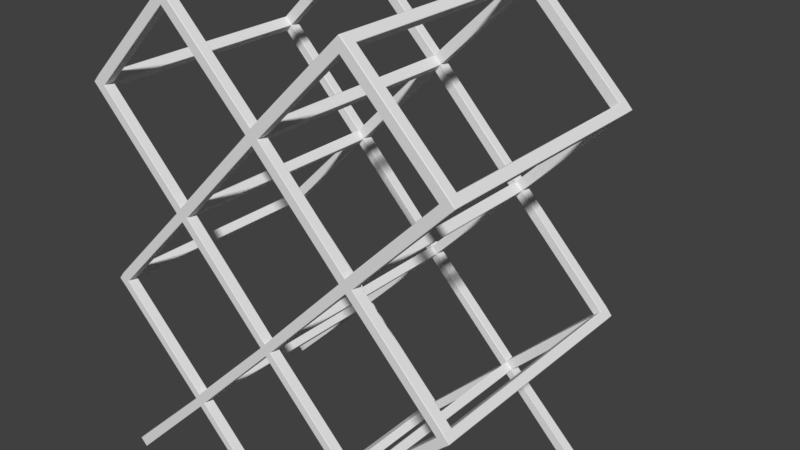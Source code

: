 # Source: BottleRack.blend  (saved by Blender 2.79.0; exported with 4.5.12 LTS)
import bpy
from mathutils import Matrix  # noqa: F401  (used for matrix-valued properties, if any)

bpy.ops.wm.read_factory_settings(use_empty=True)
scene = bpy.context.scene
scene.name = 'Scene'

# ---- collections
col_collection_1 = bpy.data.collections.new('Collection 1'); scene.collection.children.link(col_collection_1)

# ---- materials (node trees are filled in below, after node groups)
mat_material = bpy.data.materials.new('Material')
mat_material.alpha_threshold = 0.0
mat_material.use_transparent_shadow = False
mat_material.roughness = 0.5
mat_material.line_color = (0.0, 0.0, 0.0, 1.0)

# ---- material node trees

# ---- world
world_world = bpy.data.worlds.new('World'); scene.world = world_world
world_world.color = (0.05088, 0.05088, 0.05088)
world_world.use_sun_shadow = False
world_world.sun_shadow_jitter_overblur = 0.0
world_world.cycles.sampling_method = 'MANUAL'

# ---- meshes
me_cube = bpy.data.meshes.new('Cube')
me_cube.from_pydata([(1.411, 0.8872, 0.002979), (1.414, 0.8914, 0.00596), (1.417, 0.8872, 0.002978), (1.411, 0.8175, 0.002979), (1.417, 0.8175, 0.002979), (1.414, 0.8133, 0.005956), (1.467, 0.8914, 0.05918), (1.47, 0.8872, 0.06216), (1.47, 0.8872, 0.05624), (1.467, 0.8133, 0.05918), (1.47, 0.8175, 0.05624), (1.47, 0.8175, 0.06216), (0.7101, 0.8175, 0.7041), (0.7099, 0.8133, 0.7103), (0.7044, 0.8133, 0.7103), (0.7041, 0.8175, 0.7041), (0.7101, 0.8175, 0.8159), (0.7041, 0.8175, 0.8159), (0.7044, 0.8133, 0.8097), (0.7098, 0.8133, 0.8097), (1.37, 0.8133, 2.934), (1.37, 0.8133, 2.94), (1.364, 0.8175, 2.94), (1.364, 0.8175, 2.934), (1.421, 0.8175, 2.885), (1.415, 0.8133, 2.885), (0.7452, 0.8914, 0.7584), (0.7542, 0.8872, 0.7614), (0.7543, 0.8872, 0.7555), (0.7543, 0.8175, 0.7555), (0.7542, 0.8175, 0.7614), (0.7486, 0.8133, 0.7618), (0.7485, 0.8133, 0.7553), (1.468, 0.8914, 1.471), (1.471, 0.8872, 1.474), (1.47, 0.8872, 1.468), (1.426, 0.8914, 1.522), (1.429, 0.8872, 1.525), (1.471, 0.8133, 1.474), (1.47, 0.8133, 1.468), (1.426, 0.8133, 1.522), (1.432, 0.8175, 1.522), (1.374, 0.8175, 1.474), (1.379, 0.8133, 1.473), (1.38, 0.8133, 1.48), (1.374, 0.8175, 1.48), (1.374, 0.8872, 1.474), (1.374, 0.8872, 1.48), (1.383, 0.8914, 1.477), (1.418, 0.8914, 1.425), (1.421, 0.8872, 1.422), (1.424, 0.8175, 1.425), (1.418, 0.8133, 1.425), (0.7612, 0.8872, 2.21), (0.7612, 0.8872, 2.204), (0.7523, 0.8914, 2.207), (0.7612, 0.8175, 2.21), (0.7554, 0.8133, 2.21), (0.7552, 0.8133, 2.204), (0.7612, 0.8175, 2.204), (0.7042, 0.8175, 2.155), (0.7101, 0.8175, 2.155), (0.7102, 0.8133, 2.161), (0.704, 0.8133, 2.161), (0.7042, 0.8872, 2.155), (0.7071, 0.8914, 2.164), (0.7101, 0.8872, 2.155), (0.7042, 0.8872, 2.265), (0.7101, 0.8872, 2.265), (0.7071, 0.8914, 2.256), (0.7042, 0.8175, 2.265), (0.7042, 0.8133, 2.259), (0.71, 0.8133, 2.259), (0.7101, 0.8175, 2.265), (0.04706, 0.8872, 1.48), (0.0471, 0.8872, 1.474), (0.0382, 0.8914, 1.477), (0.0471, 0.8175, 1.474), (0.04706, 0.8175, 1.48), (0.04127, 0.8133, 1.48), (0.04122, 0.8133, 1.474), (1.468, 0.8914, 2.939), (1.471, 0.8872, 2.942), (1.47, 0.8872, 2.936), (1.471, 0.8133, 2.942), (1.47, 0.8133, 2.936), (1.419, 0.8914, 2.991), (1.422, 0.8872, 2.994), (1.419, 0.8133, 2.991), (1.425, 0.8175, 2.991), (1.364, 0.8872, 2.934), (1.364, 0.8872, 2.94), (1.373, 0.8914, 2.937), (1.418, 0.8872, 2.882), (1.415, 0.8914, 2.885), (0.7578, 0.8914, 3.638), (0.7607, 0.8872, 3.641), (0.7041, 0.8872, 3.581), (0.7071, 0.8914, 3.59), (0.7101, 0.8872, 3.581), (0.7577, 0.8176, 3.644), (0.7578, 0.8133, 3.638), (0.7041, 0.8175, 3.581), (0.7101, 0.8175, 3.581), (0.71, 0.8133, 3.587), (0.7042, 0.8133, 3.587), (0.7041, 0.8872, 3.689), (0.7101, 0.8872, 3.689), (0.7071, 0.8914, 3.686), (0.7041, 0.8133, 3.689), (0.7101, 0.8133, 3.689), (-0.05923, 0.8872, 0.05922), (-0.05538, 0.8914, 0.06134), (-0.05625, 0.8175, 0.05624), (-0.05546, 0.8133, 0.06129), (0.7041, 0.8872, 0.7041), (0.7071, 0.8914, 0.7131), (0.7101, 0.8872, 0.7041), (0.7041, 0.8872, 0.8159), (0.7101, 0.8872, 0.8159), (0.7071, 0.8914, 0.807), (0.66, 0.8872, 0.7555), (0.66, 0.8872, 0.7615), (0.6689, 0.8914, 0.7585), (0.66, 0.8175, 0.7555), (0.6657, 0.8133, 0.7553), (0.6656, 0.8133, 0.7618), (0.66, 0.8175, 0.7615), (0.653, 0.8872, 2.21), (0.6618, 0.8914, 2.207), (0.653, 0.8872, 2.204), (0.653, 0.8175, 2.21), (0.653, 0.8175, 2.204), (0.659, 0.8133, 2.204), (0.6588, 0.8133, 2.21), (0.6564, 0.8914, 3.638), (0.6535, 0.8872, 3.641), (0.6564, 0.8133, 3.638), (0.6565, 0.8175, 3.644), (-1.411, 0.8872, 0.002979), (-1.417, 0.8872, 0.002978), (-1.414, 0.8914, 0.00596), (-1.411, 0.8175, 0.002979), (-1.414, 0.8133, 0.005956), (-1.417, 0.8175, 0.002979), (-1.467, 0.8914, 0.05918), (-1.47, 0.8872, 0.05624), (-1.47, 0.8872, 0.06216), (-1.467, 0.8133, 0.05918), (-1.47, 0.8175, 0.06216), (-1.47, 0.8175, 0.05624), (-0.7041, 0.8872, 0.7041), (-0.7101, 0.8872, 0.7041), (-0.7071, 0.8914, 0.7131), (-0.7041, 0.8175, 0.7041), (-0.7044, 0.8133, 0.7102), (-0.7099, 0.8133, 0.7103), (-0.7101, 0.8175, 0.7041), (-0.7101, 0.8872, 0.8159), (-0.7041, 0.8872, 0.8159), (-0.7071, 0.8914, 0.807), (-1.364, 0.8175, 2.934), (-1.364, 0.8175, 2.94), (-1.37, 0.8133, 2.94), (-1.37, 0.8133, 2.934), (-1.415, 0.8133, 2.885), (-1.421, 0.8175, 2.885), (-0.7543, 0.8872, 0.7555), (-0.7542, 0.8872, 0.7614), (-0.7452, 0.8914, 0.7584), (-0.7543, 0.8175, 0.7555), (-0.7485, 0.8133, 0.7553), (-0.7486, 0.8133, 0.7618), (-0.7542, 0.8175, 0.7614), (-1.468, 0.8914, 1.471), (-1.47, 0.8872, 1.468), (-1.471, 0.8872, 1.474), (-1.429, 0.8872, 1.525), (-1.426, 0.8914, 1.522), (-1.47, 0.8133, 1.468), (-1.471, 0.8133, 1.474), (-1.432, 0.8175, 1.522), (-1.426, 0.8133, 1.522), (-1.374, 0.8175, 1.474), (-1.374, 0.8175, 1.48), (-1.38, 0.8133, 1.48), (-1.379, 0.8133, 1.473), (-1.374, 0.8872, 1.474), (-1.383, 0.8914, 1.477), (-1.374, 0.8872, 1.48), (-1.421, 0.8872, 1.422), (-1.418, 0.8914, 1.425), (-1.418, 0.8133, 1.425), (-1.424, 0.8175, 1.425), (-0.7612, 0.8872, 2.21), (-0.7524, 0.8914, 2.207), (-0.7612, 0.8872, 2.204), (-0.7612, 0.8175, 2.21), (-0.7612, 0.8175, 2.204), (-0.7042, 0.8175, 2.155), (-0.7101, 0.8175, 2.155), (-0.7042, 0.8872, 2.155), (-0.7101, 0.8872, 2.155), (-0.7071, 0.8914, 2.164), (-0.7071, 0.8914, 2.256), (-0.04706, 0.8175, 1.48), (-0.0471, 0.8175, 1.474), (-0.04123, 0.8133, 1.474), (-0.04128, 0.8133, 1.48), (-1.468, 0.8914, 2.939), (-1.47, 0.8872, 2.936), (-1.471, 0.8872, 2.942), (-1.47, 0.8133, 2.936), (-1.471, 0.8133, 2.942), (-1.422, 0.8872, 2.994), (-1.419, 0.8914, 2.991), (-1.425, 0.8175, 2.991), (-1.419, 0.8133, 2.991), (-1.364, 0.8872, 2.934), (-1.373, 0.8914, 2.937), (-1.364, 0.8872, 2.94), (-1.415, 0.8914, 2.885), (-1.418, 0.8872, 2.882), (-0.7607, 0.8872, 3.641), (-0.7578, 0.8914, 3.638), (-0.7041, 0.8872, 3.581), (-0.7101, 0.8872, 3.581), (-0.7071, 0.8914, 3.59), (-0.7578, 0.8133, 3.638), (-0.7577, 0.8176, 3.644), (-0.7041, 0.8175, 3.581), (-0.7042, 0.8133, 3.587), (-0.71, 0.8133, 3.587), (-0.7101, 0.8175, 3.581), (-0.7041, 0.8872, 3.689), (-0.7071, 0.8914, 3.686), (-0.7101, 0.8872, 3.689), (-0.0483, 0.8133, 2.934), (-0.04841, 0.8133, 2.94), (-0.05416, 0.8175, 2.94), (-0.0541, 0.8175, 2.934), (-0.7101, 0.8133, 3.689), (-0.7041, 0.8133, 3.689), (-0.04521, 0.8914, 2.937), (-0.0541, 0.8872, 2.934), (-0.05416, 0.8872, 2.94), (0.002981, 0.8872, 0.002978), (-0.002982, 0.8872, 0.002978), (-6.066e-07, 0.8914, 0.00596), (0.002981, 0.8133, 0.002979), (-0.002982, 0.8133, 0.002979), (0.05538, 0.8914, 0.06134), (0.05923, 0.8872, 0.05922), (0.05538, 0.8133, 0.06134), (0.05625, 0.8175, 0.05624), (-0.7041, 0.8175, 0.8159), (-0.7101, 0.8175, 0.8159), (-0.7098, 0.8133, 0.8097), (-0.7044, 0.8133, 0.8097), (-0.66, 0.8872, 0.7615), (-0.66, 0.8872, 0.7555), (-0.6689, 0.8914, 0.7585), (-0.66, 0.8175, 0.7615), (-0.6657, 0.8133, 0.7618), (-0.6657, 0.8133, 0.7553), (-0.66, 0.8175, 0.7555), (0.002892, 0.8133, 1.433), (-0.002902, 0.8133, 1.433), (-0.002963, 0.8175, 1.427), (0.002962, 0.8175, 1.427), (0.002962, 0.8872, 1.427), (-0.002963, 0.8872, 1.427), (-7.821e-07, 0.8914, 1.436), (-0.653, 0.8872, 2.21), (-0.653, 0.8872, 2.204), (-0.6618, 0.8914, 2.207), (-0.653, 0.8175, 2.21), (-0.653, 0.8175, 2.204), (-0.6535, 0.8872, 3.641), (-0.6564, 0.8914, 3.638), (-0.6565, 0.8175, 3.644), (-0.6564, 0.8133, 3.638), (-0.002974, 0.8872, 0.09472), (0.002973, 0.8872, 0.09472), (-6.233e-07, 0.8914, 0.08575), (-0.002975, 0.8175, 0.09472), (-0.003771, 0.8133, 0.08966), (0.00384, 0.8133, 0.08962), (0.002972, 0.8175, 0.09472), (-0.0471, 0.8872, 1.474), (-0.04706, 0.8872, 1.48), (-0.0382, 0.8914, 1.477), (-0.002924, 0.8872, 1.528), (0.002923, 0.8872, 1.528), (-7.667e-07, 0.8914, 1.519), (0.002922, 0.8175, 1.528), (-0.002925, 0.8175, 1.528), (-0.002846, 0.8133, 1.522), (0.002845, 0.8133, 1.522), (0.05416, 0.8872, 2.94), (0.05409, 0.8872, 2.934), (0.04521, 0.8914, 2.937), (0.05416, 0.8175, 2.94), (0.04826, 0.8133, 2.94), (0.04829, 0.8133, 2.934), (0.05409, 0.8175, 2.934), (-0.002941, 0.8872, 2.879), (-1.96e-06, 0.8914, 2.888), (0.002937, 0.8872, 2.879), (-0.002942, 0.8175, 2.879), (0.002937, 0.8175, 2.879), (0.002856, 0.8133, 2.885), (-0.002861, 0.8133, 2.885), (-0.005464, 0.8872, 2.997), (0.0005303, 0.8872, 2.997), (-0.002484, 0.8914, 2.988), (-0.005219, 0.8133, 2.991), (0.0004216, 0.8133, 2.991), (0.0005303, 0.8175, 2.997), (-0.005464, 0.8175, 2.997), (0.7485, -4.474e-08, 0.7553), (0.7486, -5.96e-08, 0.7618), (0.7098, -5.96e-08, 0.8097), (0.7044, -5.96e-08, 0.8097), (0.7044, 1.639e-07, 0.7103), (0.7099, 1.639e-07, 0.7103), (1.47, -2.98e-07, 1.468), (1.471, -2.909e-07, 1.474), (1.432, -1.86e-07, 1.522), (1.426, -1.788e-07, 1.522), (1.38, -1.788e-07, 1.48), (1.379, -1.86e-07, 1.473), (1.418, -2.908e-07, 1.425), (1.424, -2.98e-07, 1.425), (0.704, 1.162e-05, 2.161), (0.7102, 1.162e-05, 2.161), (0.7552, 1.162e-05, 2.204), (0.7554, 1.166e-05, 2.21), (0.04122, -3.058e-07, 1.474), (0.04128, -2.98e-07, 1.48), (0.002846, -2.98e-07, 1.522), (-0.002845, -2.98e-07, 1.522), (0.71, 1.23e-05, 2.259), (0.7042, 1.23e-05, 2.259), (0.7578, 1.912e-05, 3.638), (0.7577, 1.915e-05, 3.644), (0.7042, 1.891e-05, 3.587), (0.71, 1.891e-05, 3.587), (0.7101, 1.947e-05, 3.689), (0.7041, 1.947e-05, 3.689), (-0.002982, 2.96e-08, 0.002982), (0.002982, 2.96e-08, 0.002982), (-0.05546, -5.364e-07, 0.0613), (-0.05625, -5.064e-07, 0.05625), (-0.7486, -5.96e-08, 0.7618), (-0.7485, -4.474e-08, 0.7553), (-0.7099, 1.639e-07, 0.7103), (-0.7044, 1.642e-07, 0.7102), (-1.419, 1.507e-05, 2.991), (-1.425, 1.505e-05, 2.991), (-1.37, 1.492e-05, 2.934), (-1.37, 1.497e-05, 2.94), (-1.471, -2.909e-07, 1.474), (-1.47, -2.98e-07, 1.468), (-1.426, -1.788e-07, 1.522), (-1.432, -1.86e-07, 1.522), (-1.379, -1.86e-07, 1.473), (-1.38, -1.788e-07, 1.48), (-1.424, -2.98e-07, 1.425), (-1.418, -2.908e-07, 1.425), (-1.471, 1.452e-05, 2.942), (-1.47, 1.447e-05, 2.936), (-1.421, 1.426e-05, 2.885), (-1.415, 1.429e-05, 2.885), (-0.7577, 1.915e-05, 3.644), (-0.7578, 1.912e-05, 3.638), (-0.71, 1.891e-05, 3.587), (-0.7042, 1.891e-05, 3.587), (-0.7041, 1.947e-05, 3.689), (-0.7101, 1.947e-05, 3.689), (0.05625, -5.064e-07, 0.05625), (0.05538, -5.364e-07, 0.06134), (-0.6657, -4.501e-08, 0.7553), (-0.6657, -5.96e-08, 0.7618), (-0.7044, -5.96e-08, 0.8097), (-0.7098, -5.96e-08, 0.8097), (0.6657, -5.96e-08, 0.7618), (0.6657, -4.473e-08, 0.7553), (0.003841, -5.364e-07, 0.08962), (-0.00377, -5.364e-07, 0.08966), (0.6588, 1.166e-05, 2.21), (0.659, 1.162e-05, 2.204), (0.6565, 1.915e-05, 3.644), (0.6564, 1.912e-05, 3.638), (-0.6564, 1.912e-05, 3.638), (-0.6565, 1.915e-05, 3.644), (-0.04128, -2.98e-07, 1.48), (-0.04123, -3.058e-07, 1.474), (-0.002902, -4.094e-07, 1.433), (0.002893, -4.094e-07, 1.433), (-0.00286, 1.166e-05, 2.885), (0.002857, 1.166e-05, 2.885), (0.04829, 1.23e-05, 2.934), (0.04826, 1.234e-05, 2.94), (0.0004215, 1.245e-05, 2.991), (-0.005219, 1.245e-05, 2.991), (-0.04841, 1.234e-05, 2.94), (-0.0483, 1.23e-05, 2.934), (1.425, 1.182e-05, 2.991), (1.419, 1.185e-05, 2.991), (1.37, 1.164e-05, 2.94), (1.37, 1.159e-05, 2.934), (1.47, 1.114e-05, 2.936), (1.471, 1.119e-05, 2.942), (1.415, 1.1e-05, 2.885), (1.421, 1.098e-05, 2.885), (-0.7111, 1.162e-05, 2.162), (-0.7031, 1.162e-05, 2.162), (-0.7545, 1.167e-05, 2.211), (-0.7543, 1.162e-05, 2.203), (-0.7034, 1.229e-05, 2.258), (-0.7108, 1.229e-05, 2.258), (-0.6599, 1.162e-05, 2.203), (-0.6597, 1.167e-05, 2.211), (-0.7543, 0.8091, 2.203), (-0.7545, 0.8091, 2.211), (-0.7031, 0.8091, 2.162), (-0.7111, 0.8091, 2.162), (-0.7108, 0.8133, 2.258), (-0.7034, 0.8133, 2.258), (-0.6597, 0.8091, 2.211), (-0.6599, 0.8091, 2.203), (-0.7093, 0.8872, 2.265), (-0.7049, 0.8872, 2.265), (-0.7049, 0.8175, 2.265), (-0.7093, 0.8175, 2.265)], [], [(6, 1, 116, 26), (263, 258, 384, 383), (43, 52, 332, 331), (30, 27, 50, 51), (2, 8, 10, 4), (13, 32, 320, 325), (7, 28, 29, 11), (5, 9, 32, 13), (51, 50, 35, 39), (34, 37, 41, 38), (41, 37, 54, 59), (21, 88, 101, 104), (119, 16, 42, 46), (26, 120, 48, 49), (123, 120, 26, 116), (17, 118, 75, 77), (129, 69, 55, 65), (36, 48, 65, 55), (38, 41, 328, 327), (55, 69, 92, 94), (133, 63, 334, 391), (24, 93, 83, 85), (84, 89, 408, 413), (88, 21, 410, 409), (84, 82, 87, 89), (24, 85, 412, 415), (62, 58, 336, 335), (20, 25, 414, 411), (68, 73, 23, 90), (97, 102, 302, 299), (89, 87, 96, 100), (135, 108, 95, 98), (72, 57, 25, 20), (169, 191, 188, 160), (100, 96, 107, 110), (44, 40, 58, 62), (111, 113, 154, 151), (31, 19, 322, 321), (79, 298, 340, 339), (128, 131, 310, 308), (70, 67, 300, 305), (138, 136, 314, 318), (109, 138, 392, 349), (145, 169, 153, 141), (19, 31, 52, 43), (171, 156, 356, 355), (192, 186, 366, 369), (173, 193, 190, 168), (140, 144, 150, 146), (261, 153, 169, 160), (147, 149, 170, 167), (143, 156, 171, 148), (193, 179, 175, 190), (176, 180, 181, 177), (181, 198, 196, 177), (207, 267, 398, 397), (257, 172, 354, 385), (257, 186, 192, 172), (158, 187, 183, 256), (159, 255, 206, 289), (278, 280, 319, 313), (178, 195, 203, 188), (181, 180, 362, 365), (195, 221, 219, 204), (203, 275, 294, 291), (262, 259, 271, 268), (216, 213, 370, 359), (197, 198, 424, 425), (213, 216, 214, 211), (212, 166, 372, 371), (426, 431, 422, 417), (220, 226, 233, 162), (163, 232, 228, 217), (230, 225, 245, 239), (216, 229, 223, 214), (279, 227, 224, 235), (165, 164, 360, 373), (280, 278, 234, 242), (197, 166, 222, 194), (229, 241, 236, 223), (228, 232, 376, 375), (251, 248, 284), (18, 126, 386, 323), (428, 425, 418, 421), (316, 238, 406, 405), (311, 304, 402, 401), (227, 279, 315, 243), (252, 115, 15, 254), (122, 127, 269, 270), (125, 14, 324, 387), (124, 121, 283, 288), (286, 114, 352, 389), (113, 250, 350, 353), (247, 250, 113, 111), (276, 273, 306, 309), (249, 254, 380, 351), (261, 284, 112, 153), (57, 72, 342, 337), (199, 205, 208, 426), (221, 209, 215, 219), (265, 285, 282, 260), (163, 217, 358, 361), (261, 160, 291, 272), (126, 18, 80, 266), (129, 65, 76, 294), (432, 218, 161, 435), (120, 123, 272, 76), (100, 110, 348, 345), (49, 48, 36, 33), (294, 76, 272, 291), (132, 130, 293, 295), (71, 134, 390, 343), (69, 129, 307, 301), (312, 430, 276, 309), (274, 277, 296, 292), (425, 165, 166, 197), (104, 101, 344, 347), (135, 98, 301, 315), (139, 152, 157, 142), (138, 109, 106, 136), (307, 243, 315, 301), (246, 252, 254, 249), (63, 133, 298, 79), (237, 240, 434, 429), (123, 116, 251, 284), (134, 71, 304, 311), (303, 317, 404, 403), (155, 264, 382, 357), (297, 208, 396, 341), (185, 182, 364, 367), (14, 125, 287, 253), (189, 202, 200, 184), (161, 164, 428, 435), (40, 44, 330, 329), (199, 201, 290, 205), (231, 281, 394, 377), (105, 137, 317, 303), (166, 212, 210, 222), (137, 105, 346, 393), (47, 45, 61, 66), (237, 312, 400, 407), (266, 80, 338, 399), (94, 92, 86, 81), (112, 284, 248), (241, 229, 374, 379), (179, 193, 368, 363), (281, 231, 238, 316), (258, 263, 267, 207), (280, 242, 378, 395), (191, 174, 178, 188), (264, 155, 114, 286), (215, 224, 227, 219), (253, 287, 388, 381), (51, 39, 326, 333), (430, 429, 420, 423), (64, 60, 78, 74), (91, 22, 103, 99), (56, 53, 93, 24), (86, 92, 98, 95), (0, 1, 2), (3, 4, 5), (6, 7, 8), (9, 10, 11), (12, 13, 14, 15), (16, 17, 18, 19), (20, 21, 22, 23), (26, 27, 28), (29, 30, 31, 32), (33, 34, 35), (42, 43, 44, 45), (46, 47, 48), (53, 54, 55), (56, 57, 58, 59), (60, 61, 62, 63), (64, 65, 66), (67, 68, 69), (70, 71, 72, 73), (74, 75, 76), (77, 78, 79, 80), (81, 82, 83), (90, 91, 92), (97, 98, 99), (102, 103, 104, 105), (106, 107, 108), (115, 116, 117), (118, 119, 120), (121, 122, 123), (124, 125, 126, 127), (128, 129, 130), (131, 132, 133, 134), (139, 140, 141), (142, 143, 144), (145, 146, 147), (148, 149, 150), (151, 152, 153), (154, 155, 156, 157), (158, 159, 160), (161, 162, 163, 164), (167, 168, 169), (170, 171, 172, 173), (174, 175, 176), (183, 184, 185, 186), (187, 188, 189), (194, 195, 196), (182, 424, 198, 181), (427, 185, 184, 200), (201, 202, 203), (205, 206, 207, 208), (209, 210, 211), (218, 219, 220), (225, 226, 227), (230, 231, 232, 233), (234, 235, 236), (237, 238, 239, 240), (243, 244, 245), (246, 247, 248), (255, 256, 257, 258), (259, 260, 261), (262, 263, 264, 265), (266, 267, 268, 269), (270, 271, 272), (273, 274, 275), (296, 277, 431, 297), (282, 283, 284), (285, 286, 287, 288), (289, 290, 291), (292, 293, 294), (295, 296, 297, 298), (299, 300, 301), (302, 303, 304, 305), (306, 307, 308), (309, 310, 311, 312), (313, 314, 315), (316, 317, 318, 319), (2, 4, 3, 0), (1, 6, 8, 2), (4, 10, 9, 5), (7, 11, 10, 8), (83, 93, 94, 81), (6, 26, 28, 7), (11, 29, 32, 9), (27, 30, 29, 28), (5, 13, 12, 3), (33, 36, 37, 34), (34, 38, 39, 35), (50, 27, 26, 49), (52, 31, 30, 51), (19, 43, 42, 16), (35, 50, 49, 33), (45, 47, 46, 42), (53, 56, 59, 54), (60, 64, 66, 61), (41, 59, 58, 40), (61, 45, 44, 62), (65, 48, 47, 66), (36, 55, 54, 37), (67, 70, 73, 68), (292, 296, 295, 293), (77, 75, 74, 78), (82, 84, 85, 83), (87, 82, 81, 86), (23, 73, 72, 20), (92, 69, 68, 90), (93, 53, 55, 94), (56, 24, 25, 57), (22, 91, 90, 23), (102, 97, 99, 103), (21, 104, 103, 22), (98, 92, 91, 99), (96, 87, 86, 95), (101, 88, 89, 100), (106, 109, 110, 107), (95, 108, 107, 96), (246, 249, 250, 247), (247, 111, 112, 248), (121, 124, 127, 122), (272, 123, 122, 270), (269, 127, 126, 266), (130, 132, 131, 128), (139, 142, 144, 140), (140, 146, 145, 141), (143, 148, 150, 144), (146, 150, 149, 147), (209, 221, 222, 210), (157, 152, 151, 154), (147, 167, 169, 145), (148, 171, 170, 149), (167, 170, 173, 168), (142, 157, 156, 143), (176, 177, 178, 174), (175, 179, 180, 176), (187, 158, 160, 188), (191, 169, 168, 190), (193, 173, 172, 192), (174, 191, 190, 175), (183, 187, 189, 184), (196, 198, 197, 194), (200, 202, 201, 199), (185, 427, 424, 182), (431, 426, 208, 297), (202, 189, 188, 203), (177, 196, 195, 178), (210, 212, 213, 211), (215, 209, 211, 214), (244, 243, 204, 433), (221, 195, 194, 222), (141, 153, 152, 139), (428, 164, 165, 425), (161, 218, 220, 162), (233, 226, 225, 230), (162, 233, 232, 163), (226, 220, 219, 227), (224, 215, 214, 223), (229, 216, 217, 228), (429, 430, 312, 237), (236, 241, 242, 234), (245, 225, 227, 243), (223, 236, 235, 224), (281, 316, 319, 280), (239, 245, 244, 240), (248, 251, 252, 246), (259, 262, 265, 260), (120, 76, 75, 118), (270, 269, 268, 271), (273, 276, 277, 274), (118, 17, 16, 119), (15, 115, 117, 12), (48, 120, 119, 46), (0, 117, 116, 1), (136, 106, 108, 135), (158, 256, 255, 159), (256, 183, 186, 257), (282, 285, 288, 283), (279, 235, 234, 278), (124, 288, 287, 125), (14, 253, 254, 15), (123, 284, 283, 121), (251, 116, 115, 252), (264, 286, 285, 265), (154, 113, 114, 155), (111, 151, 153, 112), (260, 282, 284, 261), (241, 379, 378, 242), (262, 268, 267, 263), (159, 289, 291, 160), (261, 272, 271, 259), (76, 65, 64, 74), (63, 79, 78, 60), (298, 133, 132, 295), (129, 294, 293, 130), (80, 18, 17, 77), (294, 275, 274, 292), (199, 426, 427, 200), (206, 255, 258, 207), (205, 290, 289, 206), (203, 291, 290, 201), (299, 302, 305, 300), (308, 310, 309, 306), (310, 131, 134, 311), (70, 305, 304, 71), (307, 129, 128, 308), (300, 67, 69, 301), (276, 430, 431, 277), (313, 319, 318, 314), (433, 434, 240, 244), (105, 303, 302, 102), (306, 273, 275, 307), (314, 136, 135, 315), (317, 137, 138, 318), (97, 299, 301, 98), (238, 231, 230, 239), (278, 313, 315, 279), (394, 281, 280, 395), (100, 345, 344, 101), (346, 105, 104, 347), (125, 387, 386, 126), (322, 19, 18, 323), (181, 365, 364, 182), (366, 186, 185, 367), (57, 337, 336, 58), (334, 63, 62, 335), (165, 373, 372, 166), (370, 213, 212, 371), (257, 385, 384, 258), (382, 264, 263, 383), (207, 397, 396, 208), (340, 298, 297, 341), (13, 325, 324, 14), (43, 331, 330, 44), (328, 41, 40, 329), (356, 156, 155, 357), (320, 32, 31, 321), (286, 389, 388, 287), (380, 254, 253, 381), (390, 134, 133, 391), (113, 353, 352, 114), (316, 405, 404, 317), (402, 304, 303, 403), (342, 72, 71, 343), (400, 312, 311, 401), (354, 172, 171, 355), (192, 369, 368, 193), (362, 180, 179, 363), (216, 359, 358, 217), (360, 164, 163, 361), (38, 327, 326, 39), (332, 52, 51, 333), (228, 375, 374, 229), (392, 138, 137, 393), (109, 349, 348, 110), (237, 407, 406, 238), (338, 80, 79, 339), (398, 267, 266, 399), (231, 377, 376, 232), (249, 351, 350, 250), (20, 411, 410, 21), (408, 89, 88, 409), (24, 415, 414, 25), (84, 413, 412, 85), (0, 3, 12, 117), (418, 425, 424, 419), (426, 417, 416, 427), (420, 429, 428, 421), (430, 423, 422, 431), (424, 427, 416, 419), (204, 432, 433), (434, 435, 428, 429), (434, 433, 432, 435), (219, 218, 432, 204), (195, 204, 275, 203), (243, 307, 275, 204)])
me_cube.polygons.foreach_set('use_smooth', [0, 0, 0, 0, 0, 0, 0, 0, 0, 0, 0, 0, 0, 0, 0, 0, 0, 0, 0, 0, 0, 0, 0, 0, 0, 0, 0, 0, 0, 0, 0, 0, 0, 0, 0, 0, 0, 0, 0, 0, 0, 0, 0, 0, 0, 0, 0, 0, 0, 0, 0, 0, 0, 0, 0, 0, 0, 0, 0, 0, 0, 0, 0, 0, 0, 0, 0, 1, 0, 0, 0, 0, 0, 0, 0, 0, 0, 0, 0, 0, 0, 0, 0, 0, 0, 0, 0, 0, 0, 0, 0, 0, 0, 0, 0, 0, 0, 0, 1, 0, 0, 0, 0, 0, 0, 0, 0, 0, 0, 0, 0, 0, 0, 1, 0, 1, 0, 0, 0, 0, 0, 0, 0, 1, 0, 0, 0, 0, 0, 0, 0, 0, 1, 0, 0, 0, 0, 0, 0, 0, 0, 0, 0, 0, 0, 0, 0, 0, 0, 0, 0, 0, 0, 0, 0, 0, 0, 0, 0, 1, 1, 1, 1, 1, 1, 1, 1, 1, 1, 1, 1, 1, 1, 1, 1, 1, 1, 1, 1, 1, 1, 1, 1, 1, 1, 1, 1, 1, 1, 1, 1, 1, 1, 1, 1, 1, 1, 1, 1, 1, 1, 1, 1, 1, 1, 1, 1, 1, 1, 1, 1, 1, 1, 1, 1, 1, 1, 1, 1, 1, 1, 1, 1, 1, 1, 1, 1, 1, 1, 1, 1, 1, 1, 1, 1, 1, 1, 1, 1, 1, 1, 1, 1, 1, 1, 1, 1, 1, 1, 1, 1, 1, 1, 1, 1, 1, 1, 1, 1, 1, 1, 1, 1, 1, 1, 1, 1, 1, 1, 1, 1, 1, 1, 1, 1, 1, 1, 1, 1, 1, 1, 1, 1, 1, 1, 1, 1, 1, 1, 1, 1, 1, 1, 1, 1, 1, 1, 1, 0, 0, 1, 1, 1, 1, 1, 1, 1, 0, 1, 1, 1, 1, 1, 1, 0, 1, 1, 1, 1, 1, 1, 1, 1, 1, 1, 1, 1, 1, 1, 1, 1, 1, 1, 1, 1, 1, 1, 1, 1, 1, 1, 1, 1, 1, 1, 1, 1, 1, 1, 1, 1, 1, 1, 1, 1, 1, 1, 1, 1, 1, 1, 1, 1, 1, 0, 1, 1, 1, 1, 1, 1, 1, 1, 1, 1, 1, 1, 1, 1, 1, 1, 1, 1, 1, 1, 1, 1, 1, 1, 1, 1, 1, 1, 1, 1, 1, 1, 1, 1, 1, 1, 1, 1, 1, 1, 1, 1, 1, 1, 1, 1, 1, 1, 1, 1, 1, 1, 1, 1, 0, 1, 1, 1, 1, 0, 0, 1, 1, 1, 0, 0])
_uv = me_cube.uv_layers.new(name='UVMap')
_uv.uv.foreach_set('vector', [0.1045, 0.06284, 0.1545, 0.06278, 0.1314, 0.7277, 0.1074, 0.7294, 0.3054, 0.3665, 0.3054, 0.3733, 0.2157, 0.3733, 0.2157, 0.3665, 0.3056, 0.3156, 0.3056, 0.3224, 0.2157, 0.3224, 0.2157, 0.3156, 0.0862, 0.7237, 0.1017, 0.7266, 0.04282, 0.7667, 0.03954, 0.7639, 0.1589, 0.05441, 0.1649, 0.004072, 0.2115, 0.009631, 0.2055, 0.05997, 0.3954, 0.3584, 0.3954, 0.3649, 0.3057, 0.3649, 0.3057, 0.3584, 0.1007, 0.06371, 0.1074, 0.7233, 0.07387, 0.7229, 0.05469, 0.06505, 0.001119, 0.06746, 0.05076, 0.06521, 0.07001, 0.7256, 0.0309, 0.7244, 0.03954, 0.7639, 0.04282, 0.7667, 0.04036, 0.7689, 0.03693, 0.7672, 0.0404, 0.7687, 0.04101, 0.7718, 0.03673, 0.7725, 0.03652, 0.7683, 0.03673, 0.7725, 0.04101, 0.7718, 0.06351, 0.8338, 0.0599, 0.8338, 0.0001194, 0.8584, 0.004174, 0.8573, 0.01827, 0.9101, 0.01428, 0.9111, 0.1108, 0.7418, 0.1098, 0.7463, 0.04853, 0.7709, 0.04582, 0.7691, 0.1074, 0.7294, 0.1128, 0.7403, 0.04471, 0.77, 0.04315, 0.7666, 0.1248, 0.7386, 0.1128, 0.7403, 0.1074, 0.7294, 0.1314, 0.7277, 0.1091, 0.7462, 0.1124, 0.7427, 0.13, 0.8082, 0.1272, 0.8074, 0.06973, 0.8372, 0.06557, 0.8391, 0.06411, 0.8347, 0.06812, 0.8332, 0.04129, 0.7718, 0.04471, 0.77, 0.06812, 0.8332, 0.06411, 0.8347, 0.3056, 0.2987, 0.306, 0.3055, 0.2157, 0.3055, 0.2157, 0.2987, 0.06411, 0.8347, 0.06557, 0.8391, 0.01201, 0.8559, 0.01122, 0.8526, 0.3057, 0.2471, 0.3057, 0.254, 0.2157, 0.254, 0.2157, 0.2471, 0.009058, 0.8491, 0.01101, 0.8523, 0.008114, 0.854, 0.005528, 0.8518, 0.306, 0.009583, 0.3065, 0.01703, 0.2157, 0.01703, 0.2157, 0.009583, 0.306, 0.01861, 0.306, 0.02649, 0.2157, 0.02649, 0.2157, 0.01861, 0.004917, 0.8528, 0.008178, 0.8539, 0.008199, 0.857, 0.004441, 0.857, 0.3064, 0.0001194, 0.306, 0.008008, 0.2157, 0.008008, 0.2157, 0.0001196, 0.3057, 0.2207, 0.3057, 0.2276, 0.2157, 0.2276, 0.2157, 0.2207, 0.306, 0.02807, 0.306, 0.03552, 0.2157, 0.03552, 0.2157, 0.02807, 0.06479, 0.84, 0.0644, 0.8433, 0.01469, 0.8578, 0.01284, 0.8557, 0.02666, 0.9073, 0.02738, 0.9047, 0.07616, 0.8944, 0.07814, 0.8972, 0.004441, 0.857, 0.008199, 0.857, 0.02199, 0.9085, 0.01868, 0.9103, 0.02639, 0.911, 0.02329, 0.9112, 0.02225, 0.9083, 0.02578, 0.9075, 0.05947, 0.8285, 0.06085, 0.8321, 0.009172, 0.8487, 0.007797, 0.8451, 0.1916, 0.7985, 0.2077, 0.8509, 0.2048, 0.8523, 0.1886, 0.8, 0.01868, 0.9103, 0.02199, 0.9085, 0.02338, 0.9112, 0.02101, 0.9136, 0.03248, 0.7746, 0.03648, 0.7729, 0.05962, 0.8342, 0.05567, 0.8358, 0.1884, 0.7474, 0.1916, 0.7467, 0.1938, 0.7955, 0.1912, 0.7959, 0.3954, 0.3665, 0.3954, 0.3733, 0.3057, 0.3733, 0.3057, 0.3665, 0.3954, 0.2284, 0.3954, 0.2347, 0.306, 0.2347, 0.306, 0.2284, 0.0702, 0.8381, 0.07332, 0.8388, 0.08791, 0.8918, 0.08502, 0.8947, 0.06396, 0.843, 0.06597, 0.8406, 0.07894, 0.8962, 0.07593, 0.8949, 0.02598, 0.9149, 0.02628, 0.9113, 0.07841, 0.9038, 0.07702, 0.9071, 0.3061, 0.1294, 0.3066, 0.1367, 0.2157, 0.1367, 0.2157, 0.1294, 0.2076, 0.793, 0.1916, 0.7985, 0.1913, 0.7965, 0.2072, 0.7919, 0.08321, 0.7205, 0.08613, 0.7233, 0.03947, 0.7634, 0.03655, 0.7607, 0.3054, 0.3832, 0.3054, 0.3897, 0.2157, 0.3897, 0.2157, 0.3832, 0.3052, 0.3243, 0.3052, 0.3311, 0.2157, 0.331, 0.2157, 0.3243, 0.1947, 0.7986, 0.2117, 0.8506, 0.208, 0.8509, 0.1918, 0.7991, 0.2073, 0.7919, 0.207, 0.7909, 0.208, 0.7905, 0.2084, 0.7915, 0.1883, 0.7969, 0.1913, 0.7965, 0.1916, 0.7985, 0.1886, 0.8, 0.2076, 0.793, 0.2079, 0.794, 0.1937, 0.799, 0.1923, 0.7986, 0.2083, 0.7952, 0.194, 0.8, 0.1936, 0.7991, 0.208, 0.7941, 0.2117, 0.8506, 0.2116, 0.8545, 0.2083, 0.8538, 0.208, 0.8509, 0.2084, 0.8537, 0.2111, 0.8556, 0.2084, 0.8582, 0.2062, 0.8553, 0.2084, 0.8582, 0.1586, 0.8787, 0.156, 0.8767, 0.2062, 0.8553, 0.3954, 0.2441, 0.3954, 0.2502, 0.306, 0.2502, 0.306, 0.244, 0.3054, 0.3748, 0.3054, 0.3816, 0.2157, 0.3816, 0.2157, 0.3748, 0.1985, 0.7975, 0.2155, 0.8495, 0.212, 0.8502, 0.195, 0.7983, 0.1887, 0.8008, 0.2045, 0.8516, 0.2017, 0.8513, 0.1865, 0.8026, 0.1878, 0.8002, 0.1871, 0.8028, 0.1376, 0.8156, 0.1355, 0.8128, 0.1011, 0.9838, 0.09562, 0.9875, 0.07533, 0.9067, 0.07956, 0.9044, 0.206, 0.8552, 0.1547, 0.8768, 0.1525, 0.8728, 0.2048, 0.8523, 0.3064, 0.3411, 0.3059, 0.348, 0.2157, 0.3479, 0.2157, 0.3411, 0.1547, 0.8768, 0.1818, 0.9494, 0.1774, 0.9515, 0.1502, 0.8793, 0.1525, 0.8728, 0.1482, 0.8746, 0.1304, 0.8137, 0.1342, 0.8123, 0.1856, 0.795, 0.1874, 0.7971, 0.134, 0.8065, 0.1348, 0.8027, 0.3068, 0.05577, 0.3063, 0.06325, 0.2157, 0.06325, 0.2157, 0.05577, 0.1596, 0.8774, 0.1586, 0.8787, 0.1561, 0.8771, 0.1574, 0.8754, 0.1873, 0.9565, 0.1831, 0.9609, 0.1797, 0.9567, 0.1831, 0.9539, 0.3063, 0.06483, 0.3068, 0.07275, 0.2157, 0.07275, 0.2157, 0.06483, 0.3063, 0.2558, 0.3063, 0.2625, 0.2157, 0.2625, 0.2157, 0.2558, 0.1762, 0.9519, 0.1088, 0.9785, 0.1093, 0.9734, 0.1733, 0.9494, 0.1855, 0.967, 0.1142, 0.9999, 0.1116, 0.9945, 0.183, 0.9615, 0.1099, 0.974, 0.107, 0.9779, 0.08457, 0.9041, 0.08798, 0.9055, 0.1831, 0.9609, 0.111, 0.9942, 0.1099, 0.9876, 0.1797, 0.9567, 0.1015, 0.9829, 0.1074, 0.9803, 0.1098, 0.9865, 0.1042, 0.9885, 0.3056, 0.03734, 0.3056, 0.04476, 0.2157, 0.04477, 0.2157, 0.03736, 0.09562, 0.9875, 0.1011, 0.9838, 0.1043, 0.9886, 0.1006, 0.9944, 0.1596, 0.8774, 0.1876, 0.9487, 0.1823, 0.9494, 0.1554, 0.8778, 0.111, 0.9942, 0.1029, 0.9965, 0.104, 0.9886, 0.1099, 0.9876, 0.3061, 0.1016, 0.3061, 0.1094, 0.2157, 0.1094, 0.2157, 0.1016, 0.1853, 0.7436, 0.1881, 0.7444, 0.1856, 0.7461, 0.3954, 0.3748, 0.3954, 0.3816, 0.3057, 0.3816, 0.3057, 0.3748, 0.3068, 0.2729, 0.3063, 0.2801, 0.2157, 0.2801, 0.2157, 0.2729, 0.3059, 0.2025, 0.3059, 0.2099, 0.2157, 0.2098, 0.2157, 0.2025, 0.3059, 0.1842, 0.3059, 0.1916, 0.2157, 0.1916, 0.2157, 0.1842, 0.1074, 0.9803, 0.1015, 0.9829, 0.07955, 0.9031, 0.08476, 0.9021, 0.1854, 0.7436, 0.1372, 0.7248, 0.1517, 0.7229, 0.187, 0.7411, 0.1254, 0.7414, 0.1289, 0.7445, 0.1347, 0.8028, 0.1326, 0.8058, 0.3954, 0.3832, 0.3954, 0.3897, 0.3057, 0.3897, 0.3057, 0.3832, 0.1291, 0.7443, 0.1268, 0.7402, 0.1846, 0.7455, 0.1828, 0.7474, 0.3056, 0.1658, 0.3056, 0.1723, 0.2157, 0.1723, 0.2157, 0.1658, 0.3069, 0.1739, 0.3065, 0.1823, 0.2157, 0.1823, 0.2157, 0.1739, 0.188, 0.7445, 0.1905, 0.7432, 0.1916, 0.7467, 0.1884, 0.7474, 0.1435, 0.8731, 0.1466, 0.8751, 0.08641, 0.8956, 0.08797, 0.892, 0.3056, 0.1479, 0.3061, 0.1562, 0.2157, 0.1562, 0.2157, 0.1479, 0.1883, 0.7969, 0.1856, 0.7461, 0.1881, 0.7473, 0.1913, 0.7965, 0.3057, 0.2292, 0.3057, 0.2366, 0.2157, 0.2366, 0.2157, 0.2291, 0.1539, 0.8687, 0.1379, 0.8149, 0.1377, 0.8154, 0.1538, 0.8685, 0.1818, 0.9494, 0.1832, 0.954, 0.1793, 0.9564, 0.1774, 0.9515, 0.1856, 0.7951, 0.1826, 0.7474, 0.1852, 0.7465, 0.1881, 0.7962, 0.3057, 0.04633, 0.3057, 0.05419, 0.2157, 0.0542, 0.2157, 0.04634, 0.1883, 0.7969, 0.1886, 0.8, 0.1342, 0.8123, 0.1333, 0.808, 0.1289, 0.7467, 0.1307, 0.7498, 0.134, 0.7987, 0.1335, 0.8011, 0.06973, 0.8372, 0.06812, 0.8332, 0.1297, 0.8094, 0.1304, 0.8137, 0.1511, 0.8805, 0.1768, 0.9505, 0.1729, 0.9501, 0.1489, 0.8834, 0.1128, 0.7403, 0.1248, 0.7386, 0.1333, 0.808, 0.1297, 0.8094, 0.3065, 0.1205, 0.3061, 0.1278, 0.2157, 0.1278, 0.2157, 0.1205, 0.04315, 0.7666, 0.04471, 0.77, 0.04129, 0.7718, 0.04033, 0.7687, 0.1304, 0.8137, 0.1297, 0.8094, 0.1333, 0.808, 0.1342, 0.8123, 0.07329, 0.8388, 0.07078, 0.8368, 0.129, 0.8147, 0.128, 0.8183, 0.3057, 0.2382, 0.3057, 0.2456, 0.2157, 0.2455, 0.2157, 0.2381, 0.06557, 0.8391, 0.06973, 0.8372, 0.0844, 0.8966, 0.07934, 0.8977, 0.08974, 0.8921, 0.1423, 0.8741, 0.1435, 0.8731, 0.08797, 0.892, 0.1472, 0.8737, 0.1435, 0.873, 0.128, 0.8183, 0.1304, 0.8154, 0.1603, 0.8768, 0.1879, 0.9482, 0.1876, 0.9487, 0.1596, 0.8774, 0.3054, 0.1112, 0.3054, 0.1189, 0.2157, 0.1189, 0.2157, 0.1112, 0.02639, 0.911, 0.02578, 0.9075, 0.07934, 0.8977, 0.07955, 0.9031, 0.2072, 0.7919, 0.1918, 0.7962, 0.1927, 0.7954, 0.2069, 0.7909, 0.02598, 0.9149, 0.022, 0.9142, 0.02326, 0.9111, 0.02628, 0.9113, 0.0844, 0.8966, 0.08476, 0.9021, 0.07955, 0.9031, 0.07934, 0.8977, 0.1881, 0.7446, 0.1854, 0.7436, 0.187, 0.7411, 0.1899, 0.7427, 0.07592, 0.8386, 0.07386, 0.8378, 0.1268, 0.8183, 0.1257, 0.8201, 0.08718, 0.907, 0.08775, 0.9064, 0.1498, 0.8839, 0.1505, 0.8838, 0.1248, 0.7386, 0.1314, 0.7277, 0.1853, 0.7436, 0.1856, 0.7461, 0.07286, 0.8397, 0.07455, 0.841, 0.08894, 0.8884, 0.08763, 0.8907, 0.3059, 0.1932, 0.3059, 0.2009, 0.2157, 0.2009, 0.2157, 0.1932, 0.3054, 0.3584, 0.3054, 0.3649, 0.2157, 0.3649, 0.2157, 0.3584, 0.3954, 0.2362, 0.3954, 0.2425, 0.306, 0.2425, 0.306, 0.2362, 0.3052, 0.3326, 0.3052, 0.3396, 0.2157, 0.3395, 0.2157, 0.3326, 0.1326, 0.7465, 0.1305, 0.7446, 0.1821, 0.7462, 0.18, 0.7465, 0.2041, 0.8526, 0.1532, 0.8717, 0.1534, 0.8683, 0.2022, 0.8507, 0.1729, 0.9501, 0.1732, 0.9501, 0.1492, 0.8834, 0.1489, 0.8834, 0.3055, 0.3071, 0.3055, 0.3141, 0.2157, 0.3141, 0.2157, 0.3071, 0.1539, 0.8687, 0.152, 0.8713, 0.1347, 0.8139, 0.1379, 0.8149, 0.3054, 0.07457, 0.3054, 0.08226, 0.2157, 0.08227, 0.2157, 0.07458, 0.02695, 0.9191, 0.02627, 0.9152, 0.07731, 0.9074, 0.07799, 0.9113, 0.1876, 0.9487, 0.1879, 0.9549, 0.183, 0.9541, 0.1823, 0.9494, 0.3061, 0.1383, 0.3061, 0.146, 0.2157, 0.146, 0.2157, 0.1383, 0.04543, 0.7705, 0.04902, 0.7703, 0.07011, 0.8292, 0.06782, 0.8319, 0.3059, 0.2114, 0.3059, 0.2189, 0.2157, 0.2189, 0.2157, 0.2114, 0.3954, 0.2207, 0.3954, 0.2269, 0.306, 0.2268, 0.306, 0.2207, 0.01122, 0.8526, 0.01201, 0.8559, 0.008513, 0.8571, 0.008096, 0.8539, 0.1881, 0.7473, 0.1856, 0.7461, 0.1881, 0.7444, 0.3061, 0.09274, 0.3066, 0.1001, 0.2157, 0.1001, 0.2157, 0.09274, 0.3059, 0.3496, 0.3064, 0.3566, 0.2157, 0.3565, 0.2157, 0.3495, 0.09501, 0.9872, 0.08883, 0.9886, 0.06876, 0.9075, 0.0747, 0.9064, 0.183, 0.795, 0.1849, 0.7958, 0.1353, 0.8025, 0.1363, 0.8006, 0.3065, 0.08384, 0.3061, 0.09116, 0.2157, 0.09116, 0.2157, 0.08384, 0.2077, 0.8509, 0.2084, 0.8537, 0.206, 0.8552, 0.2048, 0.8523, 0.1861, 0.7945, 0.185, 0.7932, 0.182, 0.7495, 0.183, 0.7477, 0.1793, 0.9564, 0.1098, 0.9865, 0.1074, 0.9803, 0.1774, 0.9515, 0.3056, 0.1577, 0.3056, 0.1642, 0.2157, 0.1643, 0.2157, 0.1577, 0.306, 0.2902, 0.3055, 0.2971, 0.2157, 0.2971, 0.2157, 0.2902, 0.3063, 0.2641, 0.3067, 0.2713, 0.2157, 0.2713, 0.2157, 0.2641, 0.06912, 0.8324, 0.06945, 0.8289, 0.1273, 0.8066, 0.1293, 0.8092, 0.01232, 0.8567, 0.015, 0.8571, 0.02798, 0.9049, 0.02575, 0.9067, 0.06073, 0.8325, 0.06297, 0.8348, 0.01101, 0.8523, 0.009058, 0.8491, 0.008513, 0.8571, 0.01201, 0.8559, 0.02578, 0.9075, 0.02225, 0.9083, 0.1565, 0.05763, 0.1549, 0.05394, 0.1589, 0.05441, 0.207, 0.06366, 0.2055, 0.05997, 0.2095, 0.06045, 0.1609, 0.003643, 0.1633, 0.0004237, 0.1649, 0.004072, 0.2155, 0.01015, 0.2115, 0.009631, 0.2139, 0.006459, 0.1646, 0.7223, 0.1649, 0.7386, 0.1529, 0.7391, 0.1517, 0.7229, 0.1098, 0.7463, 0.1091, 0.7462, 0.109, 0.7469, 0.1093, 0.7464, 0.01453, 0.8574, 0.01456, 0.8571, 0.015, 0.8571, 0.01469, 0.8578, 0.1078, 0.7301, 0.1017, 0.7266, 0.1074, 0.7233, 0.07387, 0.7229, 0.0862, 0.7237, 0.08591, 0.7385, 0.07235, 0.7378, 0.04033, 0.7687, 0.0404, 0.7687, 0.04036, 0.7689, 0.04853, 0.7709, 0.04854, 0.77, 0.04881, 0.7701, 0.04902, 0.7703, 0.04582, 0.7691, 0.04543, 0.7705, 0.04452, 0.7699, 0.06297, 0.8348, 0.06351, 0.8338, 0.06423, 0.8348, 0.06073, 0.8325, 0.06233, 0.8335, 0.06153, 0.8348, 0.0599, 0.8338, 0.06945, 0.8289, 0.07011, 0.8292, 0.06974, 0.8292, 0.06952, 0.8291, 0.06912, 0.8324, 0.06804, 0.8333, 0.06782, 0.8319, 0.06597, 0.8406, 0.06479, 0.84, 0.06568, 0.8389, 0.06396, 0.843, 0.06443, 0.8434, 0.06443, 0.8434, 0.0644, 0.8433, 0.1293, 0.8092, 0.13, 0.8082, 0.13, 0.8094, 0.1272, 0.8074, 0.1273, 0.8066, 0.1278, 0.8066, 0.1281, 0.8069, 0.008096, 0.8539, 0.008178, 0.8539, 0.008114, 0.854, 0.01284, 0.8557, 0.01232, 0.8567, 0.01186, 0.8559, 0.02666, 0.9073, 0.0257, 0.9076, 0.02575, 0.9067, 0.02738, 0.9047, 0.02798, 0.9049, 0.02783, 0.9052, 0.02758, 0.9052, 0.02326, 0.9111, 0.02338, 0.9112, 0.02329, 0.9112, 0.1372, 0.7248, 0.131, 0.7284, 0.1313, 0.7215, 0.1124, 0.7427, 0.1108, 0.7418, 0.1128, 0.7402, 0.1268, 0.7402, 0.1254, 0.7414, 0.1247, 0.7386, 0.1291, 0.7443, 0.1303, 0.7451, 0.1295, 0.7463, 0.1289, 0.7445, 0.0702, 0.8381, 0.06954, 0.8371, 0.07078, 0.8368, 0.07332, 0.8388, 0.07329, 0.8388, 0.0737, 0.8384, 0.07342, 0.8392, 0.2072, 0.7919, 0.2073, 0.7919, 0.2073, 0.792, 0.2069, 0.7909, 0.2069, 0.7908, 0.207, 0.7909, 0.2084, 0.7916, 0.2084, 0.7915, 0.2084, 0.7915, 0.208, 0.7904, 0.2081, 0.7905, 0.208, 0.7905, 0.1912, 0.7959, 0.1918, 0.7962, 0.1912, 0.7966, 0.1938, 0.7955, 0.1937, 0.7968, 0.1926, 0.7968, 0.1927, 0.7954, 0.1887, 0.8008, 0.1878, 0.8002, 0.1887, 0.7998, 0.1729, 0.9501, 0.1733, 0.9494, 0.1736, 0.9498, 0.1733, 0.9501, 0.1923, 0.7986, 0.1918, 0.7991, 0.1915, 0.7985, 0.1937, 0.799, 0.1931, 0.7978, 0.1942, 0.7973, 0.1947, 0.7986, 0.2084, 0.8537, 0.2083, 0.8538, 0.2084, 0.8537, 0.2017, 0.8513, 0.2022, 0.8507, 0.2024, 0.8512, 0.2021, 0.8514, 0.2045, 0.8516, 0.205, 0.8523, 0.2041, 0.8526, 0.1554, 0.8778, 0.1546, 0.8767, 0.156, 0.8767, 0.2083, 0.8586, 0.1586, 0.8794, 0.1586, 0.8787, 0.2084, 0.8582, 0.153, 0.8677, 0.2026, 0.8509, 0.2022, 0.8507, 0.1534, 0.8683, 0.152, 0.8713, 0.1532, 0.8717, 0.1524, 0.8729, 0.1379, 0.8149, 0.1376, 0.8156, 0.1376, 0.8158, 0.1376, 0.8154, 0.1832, 0.954, 0.183, 0.9541, 0.1831, 0.9539, 0.1768, 0.9505, 0.1776, 0.9516, 0.1762, 0.9519, 0.107, 0.9779, 0.1088, 0.9785, 0.1073, 0.9804, 0.1099, 0.974, 0.1095, 0.9736, 0.1094, 0.973, 0.1093, 0.9734, 0.1043, 0.9886, 0.1042, 0.9885, 0.104, 0.9886, 0.08727, 0.9066, 0.08713, 0.9064, 0.08798, 0.9055, 0.08775, 0.9064, 0.08451, 0.9021, 0.08552, 0.9029, 0.08457, 0.9041, 0.1881, 0.7446, 0.188, 0.7445, 0.1881, 0.7444, 0.1871, 0.8028, 0.1865, 0.8026, 0.1867, 0.8023, 0.1869, 0.8023, 0.1874, 0.7971, 0.1881, 0.7962, 0.1885, 0.797, 0.1856, 0.795, 0.1851, 0.7953, 0.1857, 0.7948, 0.1856, 0.7951, 0.134, 0.8014, 0.135, 0.802, 0.1348, 0.8027, 0.1347, 0.8028, 0.1326, 0.8058, 0.134, 0.8065, 0.1331, 0.808, 0.1466, 0.8751, 0.1472, 0.8737, 0.1484, 0.8747, 0.128, 0.8183, 0.1435, 0.873, 0.1433, 0.8721, 0.1287, 0.8192, 0.1852, 0.7465, 0.1846, 0.7455, 0.1857, 0.746, 0.1826, 0.7474, 0.1825, 0.7475, 0.1823, 0.7467, 0.1828, 0.7474, 0.1355, 0.8128, 0.1347, 0.8139, 0.1341, 0.8123, 0.1304, 0.8154, 0.129, 0.8147, 0.1305, 0.8136, 0.128, 0.8183, 0.128, 0.8183, 0.1282, 0.819, 0.1273, 0.8187, 0.07814, 0.8972, 0.07894, 0.8962, 0.07947, 0.8978, 0.07616, 0.8944, 0.07605, 0.8943, 0.07615, 0.8944, 0.07593, 0.8949, 0.08641, 0.8956, 0.08437, 0.8967, 0.08502, 0.8947, 0.08797, 0.892, 0.08791, 0.8918, 0.08844, 0.8908, 0.08924, 0.8916, 0.07956, 0.9044, 0.07841, 0.9038, 0.07961, 0.903, 0.07591, 0.9046, 0.0775, 0.905, 0.07702, 0.9071, 0.07533, 0.9067, 0.1589, 0.05441, 0.2055, 0.05997, 0.205, 0.06396, 0.1585, 0.06113, 0.1549, 0.05394, 0.1609, 0.003643, 0.1649, 0.004072, 0.1589, 0.05441, 0.2055, 0.05997, 0.2115, 0.009631, 0.2155, 0.01015, 0.2095, 0.06045, 0.1654, 0.0001194, 0.212, 0.005678, 0.2115, 0.009631, 0.1649, 0.004072, 0.008114, 0.854, 0.01101, 0.8523, 0.01122, 0.8526, 0.008096, 0.8539, 0.1045, 0.06284, 0.1074, 0.7294, 0.1074, 0.7233, 0.1007, 0.06371, 0.05469, 0.06505, 0.07387, 0.7229, 0.07001, 0.7256, 0.05076, 0.06521, 0.1017, 0.7266, 0.0862, 0.7237, 0.07387, 0.7229, 0.1074, 0.7233, 0.209, 0.0642, 0.1684, 0.7255, 0.1646, 0.7223, 0.205, 0.06396, 0.04033, 0.7687, 0.04129, 0.7718, 0.04101, 0.7718, 0.0404, 0.7687, 0.0404, 0.7687, 0.03652, 0.7683, 0.03693, 0.7672, 0.04036, 0.7689, 0.04282, 0.7667, 0.1017, 0.7266, 0.1074, 0.7294, 0.04315, 0.7666, 0.03947, 0.7634, 0.08613, 0.7233, 0.0862, 0.7237, 0.03954, 0.7639, 0.1094, 0.7465, 0.04842, 0.7699, 0.04853, 0.7709, 0.1098, 0.7463, 0.04036, 0.7689, 0.04282, 0.7667, 0.04315, 0.7666, 0.04033, 0.7687, 0.04902, 0.7703, 0.04543, 0.7705, 0.04582, 0.7691, 0.04853, 0.7709, 0.06297, 0.8348, 0.06073, 0.8325, 0.0599, 0.8338, 0.06351, 0.8338, 0.06945, 0.8289, 0.06912, 0.8324, 0.06782, 0.8319, 0.07011, 0.8292, 0.03673, 0.7725, 0.0599, 0.8338, 0.05962, 0.8342, 0.03648, 0.7729, 0.07011, 0.8292, 0.04902, 0.7703, 0.04899, 0.7701, 0.06976, 0.8291, 0.06812, 0.8332, 0.04471, 0.77, 0.04543, 0.7705, 0.06782, 0.8319, 0.04129, 0.7718, 0.06411, 0.8347, 0.06351, 0.8338, 0.04101, 0.7718, 0.06597, 0.8406, 0.06396, 0.843, 0.0644, 0.8433, 0.06479, 0.84, 0.1304, 0.8154, 0.128, 0.8183, 0.128, 0.8183, 0.129, 0.8147, 0.1272, 0.8074, 0.13, 0.8082, 0.1293, 0.8092, 0.1273, 0.8066, 0.008178, 0.8539, 0.004917, 0.8528, 0.005528, 0.8518, 0.008114, 0.854, 0.008199, 0.857, 0.008178, 0.8539, 0.008096, 0.8539, 0.008513, 0.8571, 0.01469, 0.8578, 0.0644, 0.8433, 0.06443, 0.8434, 0.01454, 0.8576, 0.01201, 0.8559, 0.06557, 0.8391, 0.06479, 0.84, 0.01284, 0.8557, 0.01101, 0.8523, 0.06297, 0.8348, 0.06411, 0.8347, 0.01122, 0.8526, 0.06073, 0.8325, 0.009058, 0.8491, 0.009172, 0.8487, 0.06085, 0.8321, 0.015, 0.8571, 0.01232, 0.8567, 0.01284, 0.8557, 0.01469, 0.8578, 0.02738, 0.9047, 0.02666, 0.9073, 0.02575, 0.9067, 0.02798, 0.9049, 0.01465, 0.8569, 0.02783, 0.9051, 0.02798, 0.9049, 0.015, 0.8571, 0.02578, 0.9075, 0.01201, 0.8559, 0.01232, 0.8567, 0.02575, 0.9067, 0.02199, 0.9085, 0.008199, 0.857, 0.008513, 0.8571, 0.02225, 0.9083, 0.01827, 0.9101, 0.004174, 0.8573, 0.004441, 0.857, 0.01868, 0.9103, 0.02326, 0.9111, 0.022, 0.9142, 0.02101, 0.9136, 0.02338, 0.9112, 0.02225, 0.9083, 0.02329, 0.9112, 0.02338, 0.9112, 0.02199, 0.9085, 0.1881, 0.7446, 0.1899, 0.7427, 0.1905, 0.7432, 0.188, 0.7445, 0.188, 0.7445, 0.1884, 0.7474, 0.1881, 0.7473, 0.1881, 0.7444, 0.1268, 0.7402, 0.1291, 0.7443, 0.1289, 0.7445, 0.1254, 0.7414, 0.1333, 0.808, 0.1248, 0.7386, 0.1254, 0.7414, 0.1326, 0.8058, 0.1347, 0.8028, 0.1289, 0.7445, 0.1289, 0.7467, 0.1335, 0.8011, 0.07078, 0.8368, 0.07329, 0.8388, 0.07332, 0.8388, 0.0702, 0.8381, 0.2072, 0.7919, 0.2069, 0.7909, 0.207, 0.7909, 0.2073, 0.7919, 0.2073, 0.7919, 0.2084, 0.7915, 0.2084, 0.7916, 0.2073, 0.792, 0.2069, 0.7908, 0.208, 0.7904, 0.208, 0.7905, 0.207, 0.7909, 0.2084, 0.7915, 0.208, 0.7905, 0.2081, 0.7905, 0.2084, 0.7915, 0.1832, 0.954, 0.1818, 0.9494, 0.1823, 0.9494, 0.183, 0.9541, 0.1927, 0.7954, 0.1918, 0.7962, 0.1912, 0.7959, 0.1938, 0.7955, 0.2076, 0.793, 0.1923, 0.7986, 0.1916, 0.7985, 0.2076, 0.793, 0.208, 0.7941, 0.1936, 0.7991, 0.1937, 0.799, 0.2079, 0.794, 0.1923, 0.7986, 0.1937, 0.799, 0.1947, 0.7986, 0.1918, 0.7991, 0.2069, 0.7909, 0.1927, 0.7954, 0.1926, 0.7953, 0.2068, 0.7908, 0.2084, 0.8537, 0.2062, 0.8553, 0.206, 0.8552, 0.2084, 0.8537, 0.2083, 0.8538, 0.2116, 0.8545, 0.2111, 0.8556, 0.2084, 0.8537, 0.2045, 0.8516, 0.1887, 0.8008, 0.1886, 0.8, 0.2048, 0.8523, 0.2077, 0.8509, 0.1916, 0.7985, 0.1918, 0.7991, 0.208, 0.8509, 0.2117, 0.8506, 0.1947, 0.7986, 0.195, 0.7983, 0.212, 0.8502, 0.2084, 0.8537, 0.2077, 0.8509, 0.208, 0.8509, 0.2083, 0.8538, 0.2017, 0.8513, 0.2045, 0.8516, 0.2041, 0.8526, 0.2022, 0.8507, 0.156, 0.8767, 0.1586, 0.8787, 0.1596, 0.8774, 0.1554, 0.8778, 0.1534, 0.8683, 0.1532, 0.8717, 0.152, 0.8713, 0.1539, 0.8687, 0.2095, 0.8619, 0.1598, 0.8825, 0.1586, 0.8794, 0.2083, 0.8586, 0.1433, 0.8721, 0.1413, 0.8709, 0.1277, 0.8211, 0.1287, 0.8192, 0.1532, 0.8717, 0.2041, 0.8526, 0.2048, 0.8523, 0.1525, 0.8728, 0.2062, 0.8553, 0.156, 0.8767, 0.1547, 0.8768, 0.206, 0.8552, 0.183, 0.9541, 0.1879, 0.9549, 0.1873, 0.9565, 0.1831, 0.9539, 0.1793, 0.9564, 0.1832, 0.954, 0.1831, 0.9539, 0.1797, 0.9567, 0.08552, 0.9029, 0.08476, 0.9021, 0.1502, 0.8793, 0.1498, 0.8801, 0.1818, 0.9494, 0.1547, 0.8768, 0.1554, 0.8778, 0.1823, 0.9494, 0.2072, 0.7919, 0.1913, 0.7965, 0.1918, 0.7962, 0.2072, 0.7919, 0.1653, 0.8752, 0.1931, 0.9465, 0.1879, 0.9482, 0.1603, 0.8768, 0.1729, 0.9501, 0.1768, 0.9505, 0.1762, 0.9519, 0.1733, 0.9494, 0.1093, 0.9734, 0.1088, 0.9785, 0.107, 0.9779, 0.1099, 0.974, 0.1733, 0.9494, 0.1093, 0.9734, 0.1092, 0.9724, 0.1735, 0.9498, 0.1088, 0.9785, 0.1762, 0.9519, 0.1774, 0.9515, 0.1074, 0.9803, 0.1098, 0.9865, 0.1793, 0.9564, 0.1797, 0.9567, 0.1099, 0.9876, 0.111, 0.9942, 0.1831, 0.9609, 0.183, 0.9615, 0.1116, 0.9945, 0.1397, 0.8737, 0.1423, 0.8741, 0.08974, 0.8921, 0.0913, 0.8898, 0.104, 0.9886, 0.1029, 0.9965, 0.1006, 0.9944, 0.1043, 0.9886, 0.08457, 0.9041, 0.107, 0.9779, 0.1074, 0.9803, 0.08476, 0.9021, 0.1099, 0.9876, 0.104, 0.9886, 0.1042, 0.9885, 0.1098, 0.9865, 0.09501, 0.9872, 0.0747, 0.9064, 0.07533, 0.9067, 0.09562, 0.9875, 0.08798, 0.9055, 0.08457, 0.9041, 0.08552, 0.9029, 0.08775, 0.9064, 0.1881, 0.7444, 0.1853, 0.7436, 0.1854, 0.7436, 0.1881, 0.7446, 0.1874, 0.7971, 0.1856, 0.795, 0.1856, 0.7951, 0.1881, 0.7962, 0.1128, 0.7403, 0.1297, 0.8094, 0.13, 0.8082, 0.1124, 0.7427, 0.1326, 0.8058, 0.1347, 0.8028, 0.1348, 0.8027, 0.134, 0.8065, 0.1466, 0.8751, 0.1435, 0.8731, 0.1435, 0.873, 0.1472, 0.8737, 0.1124, 0.7427, 0.1091, 0.7462, 0.1098, 0.7463, 0.1108, 0.7418, 0.1517, 0.7229, 0.1372, 0.7248, 0.1313, 0.7215, 0.1646, 0.7223, 0.04471, 0.77, 0.1128, 0.7403, 0.1108, 0.7418, 0.04582, 0.7691, 0.1585, 0.06113, 0.1313, 0.7215, 0.1314, 0.7277, 0.1545, 0.06278, 0.02628, 0.9113, 0.02326, 0.9111, 0.02329, 0.9112, 0.02639, 0.911, 0.1887, 0.8008, 0.1865, 0.8026, 0.1871, 0.8028, 0.1878, 0.8002, 0.1865, 0.8026, 0.2017, 0.8513, 0.2018, 0.8516, 0.1867, 0.8024, 0.1852, 0.7465, 0.1826, 0.7474, 0.1828, 0.7474, 0.1846, 0.7455, 0.1015, 0.9829, 0.1042, 0.9885, 0.1043, 0.9886, 0.1011, 0.9838, 0.1291, 0.7443, 0.1828, 0.7474, 0.1821, 0.7462, 0.1305, 0.7446, 0.1516, 0.7225, 0.187, 0.7408, 0.187, 0.7411, 0.1517, 0.7229, 0.1248, 0.7386, 0.1856, 0.7461, 0.1846, 0.7455, 0.1268, 0.7402, 0.1853, 0.7436, 0.1314, 0.7277, 0.1372, 0.7248, 0.1854, 0.7436, 0.1861, 0.7945, 0.183, 0.7477, 0.1826, 0.7474, 0.1856, 0.7951, 0.1938, 0.7955, 0.1916, 0.7467, 0.1919, 0.7468, 0.1941, 0.7957, 0.1884, 0.7474, 0.1912, 0.7959, 0.1913, 0.7965, 0.1881, 0.7473, 0.1881, 0.7962, 0.1852, 0.7465, 0.1856, 0.7461, 0.1883, 0.7969, 0.3061, 0.09274, 0.2157, 0.09274, 0.2157, 0.09116, 0.3061, 0.09116, 0.1856, 0.795, 0.1348, 0.8027, 0.1353, 0.8025, 0.1849, 0.7958, 0.1878, 0.8002, 0.1355, 0.8128, 0.1342, 0.8123, 0.1886, 0.8, 0.1883, 0.7969, 0.1333, 0.808, 0.134, 0.8065, 0.1874, 0.7971, 0.1297, 0.8094, 0.06812, 0.8332, 0.06912, 0.8324, 0.1293, 0.8092, 0.06955, 0.829, 0.1277, 0.8065, 0.1273, 0.8066, 0.06945, 0.8289, 0.1268, 0.8183, 0.07386, 0.8378, 0.07329, 0.8388, 0.128, 0.8183, 0.06973, 0.8372, 0.1304, 0.8137, 0.129, 0.8147, 0.07078, 0.8368, 0.1283, 0.8071, 0.1084, 0.7472, 0.1091, 0.7462, 0.1272, 0.8074, 0.1304, 0.8137, 0.1482, 0.8746, 0.1472, 0.8737, 0.1304, 0.8154, 0.1539, 0.8687, 0.1534, 0.8683, 0.1533, 0.8681, 0.1534, 0.8683, 0.1376, 0.8156, 0.1871, 0.8028, 0.1871, 0.8024, 0.1377, 0.8159, 0.1379, 0.8149, 0.1347, 0.8139, 0.1355, 0.8128, 0.1376, 0.8156, 0.1525, 0.8728, 0.1342, 0.8123, 0.1347, 0.8139, 0.152, 0.8713, 0.07814, 0.8972, 0.07616, 0.8944, 0.07593, 0.8949, 0.07894, 0.8962, 0.08502, 0.8947, 0.08791, 0.8918, 0.08797, 0.892, 0.08641, 0.8956, 0.08791, 0.8918, 0.07332, 0.8388, 0.07286, 0.8397, 0.08763, 0.8907, 0.06396, 0.843, 0.07593, 0.8949, 0.07604, 0.8944, 0.06443, 0.8435, 0.0844, 0.8966, 0.06973, 0.8372, 0.0702, 0.8381, 0.08502, 0.8947, 0.07894, 0.8962, 0.06597, 0.8406, 0.06557, 0.8391, 0.07934, 0.8977, 0.1435, 0.8731, 0.1424, 0.8734, 0.1429, 0.8725, 0.1435, 0.873, 0.07956, 0.9044, 0.07533, 0.9067, 0.07702, 0.9071, 0.07841, 0.9038, 0.1498, 0.8801, 0.1498, 0.8839, 0.08775, 0.9064, 0.08552, 0.9029, 0.02739, 0.9051, 0.07605, 0.8941, 0.07616, 0.8944, 0.02738, 0.9047, 0.08641, 0.8956, 0.1466, 0.8751, 0.1482, 0.8746, 0.0844, 0.8966, 0.07841, 0.9038, 0.02628, 0.9113, 0.02639, 0.911, 0.07955, 0.9031, 0.07731, 0.9074, 0.02627, 0.9152, 0.02598, 0.9149, 0.07702, 0.9071, 0.02666, 0.9073, 0.07814, 0.8972, 0.07934, 0.8977, 0.02578, 0.9075, 0.08721, 0.9063, 0.1096, 0.9735, 0.1099, 0.974, 0.08798, 0.9055, 0.1011, 0.9838, 0.07956, 0.9044, 0.07955, 0.9031, 0.1015, 0.9829, 0.2157, 0.08227, 0.3054, 0.08226, 0.3065, 0.08384, 0.2157, 0.08384, 0.3065, 0.1205, 0.2157, 0.1205, 0.2157, 0.1189, 0.3054, 0.1189, 0.2157, 0.146, 0.3061, 0.146, 0.3061, 0.1476, 0.2157, 0.1476, 0.3954, 0.3832, 0.3057, 0.3832, 0.3057, 0.3816, 0.3954, 0.3816, 0.3057, 0.3733, 0.3954, 0.3733, 0.3954, 0.3748, 0.3057, 0.3748, 0.3064, 0.3411, 0.2157, 0.3411, 0.2157, 0.3395, 0.3052, 0.3396, 0.2157, 0.331, 0.3052, 0.3311, 0.3052, 0.3326, 0.2157, 0.3326, 0.3057, 0.2292, 0.2157, 0.2291, 0.2157, 0.2276, 0.3057, 0.2276, 0.2157, 0.254, 0.3057, 0.254, 0.3057, 0.2556, 0.2157, 0.2555, 0.3063, 0.07433, 0.2157, 0.07433, 0.2157, 0.07275, 0.3068, 0.07275, 0.2157, 0.06325, 0.3063, 0.06325, 0.3063, 0.06483, 0.2157, 0.06483, 0.3054, 0.3748, 0.2157, 0.3748, 0.2157, 0.3733, 0.3054, 0.3733, 0.2157, 0.3649, 0.3054, 0.3649, 0.3054, 0.3665, 0.2157, 0.3665, 0.3954, 0.2441, 0.306, 0.244, 0.306, 0.2425, 0.3954, 0.2425, 0.306, 0.2347, 0.3954, 0.2347, 0.3954, 0.2362, 0.306, 0.2362, 0.3954, 0.3913, 0.3057, 0.3913, 0.3057, 0.3897, 0.3954, 0.3897, 0.3056, 0.3156, 0.2157, 0.3156, 0.2157, 0.3141, 0.3055, 0.3141, 0.2157, 0.3055, 0.306, 0.3055, 0.3055, 0.3071, 0.2157, 0.3071, 0.2157, 0.3897, 0.3054, 0.3897, 0.3054, 0.3913, 0.2157, 0.3913, 0.3057, 0.3649, 0.3954, 0.3649, 0.3954, 0.3665, 0.3057, 0.3665, 0.3056, 0.1658, 0.2157, 0.1658, 0.2157, 0.1643, 0.3056, 0.1642, 0.2157, 0.1562, 0.3061, 0.1562, 0.3056, 0.1577, 0.2157, 0.1577, 0.2157, 0.2455, 0.3057, 0.2456, 0.3057, 0.2471, 0.2157, 0.2471, 0.3069, 0.1739, 0.2157, 0.1739, 0.2157, 0.1723, 0.3056, 0.1723, 0.3059, 0.2025, 0.2157, 0.2025, 0.2157, 0.2009, 0.3059, 0.2009, 0.2157, 0.1916, 0.3059, 0.1916, 0.3059, 0.1932, 0.2157, 0.1932, 0.2157, 0.2366, 0.3057, 0.2366, 0.3057, 0.2382, 0.2157, 0.2381, 0.2157, 0.2189, 0.3059, 0.2189, 0.3059, 0.2205, 0.2157, 0.2204, 0.2157, 0.3816, 0.3054, 0.3816, 0.3054, 0.3832, 0.2157, 0.3832, 0.3059, 0.3581, 0.2157, 0.3581, 0.2157, 0.3565, 0.3064, 0.3566, 0.2157, 0.3479, 0.3059, 0.348, 0.3059, 0.3496, 0.2157, 0.3495, 0.3068, 0.05577, 0.2157, 0.05577, 0.2157, 0.0542, 0.3057, 0.05419, 0.2157, 0.04477, 0.3056, 0.04476, 0.3057, 0.04633, 0.2157, 0.04634, 0.3056, 0.2987, 0.2157, 0.2987, 0.2157, 0.2971, 0.3055, 0.2971, 0.2157, 0.3224, 0.3056, 0.3224, 0.3067, 0.324, 0.2157, 0.324, 0.3061, 0.1016, 0.2157, 0.1016, 0.2157, 0.1001, 0.3066, 0.1001, 0.2157, 0.1367, 0.3066, 0.1367, 0.3061, 0.1383, 0.2157, 0.1383, 0.3061, 0.1294, 0.2157, 0.1294, 0.2157, 0.1278, 0.3061, 0.1278, 0.3059, 0.2114, 0.2157, 0.2114, 0.2157, 0.2098, 0.3059, 0.2099, 0.306, 0.2268, 0.3954, 0.2269, 0.3954, 0.2284, 0.306, 0.2284, 0.306, 0.2502, 0.3954, 0.2502, 0.3954, 0.2518, 0.306, 0.2517, 0.3061, 0.111, 0.2157, 0.111, 0.2157, 0.1094, 0.3061, 0.1094, 0.3065, 0.1839, 0.2157, 0.1839, 0.2157, 0.1823, 0.3065, 0.1823, 0.306, 0.02807, 0.2157, 0.02807, 0.2157, 0.02649, 0.306, 0.02649, 0.2157, 0.01703, 0.3065, 0.01703, 0.306, 0.01861, 0.2157, 0.01861, 0.3071, 0.0371, 0.2157, 0.03709, 0.2157, 0.03552, 0.306, 0.03552, 0.306, 0.009583, 0.2157, 0.009583, 0.2157, 0.008008, 0.306, 0.008008, 0.1585, 0.06113, 0.205, 0.06396, 0.1646, 0.7223, 0.1313, 0.7215, 0.2157, 0.2801, 0.3063, 0.2801, 0.3063, 0.2817, 0.2157, 0.2817, 0.3063, 0.2899, 0.2157, 0.2899, 0.2157, 0.2883, 0.3063, 0.2883, 0.2157, 0.2713, 0.3067, 0.2713, 0.3068, 0.2729, 0.2157, 0.2729, 0.3063, 0.2641, 0.2157, 0.2641, 0.2157, 0.2625, 0.3063, 0.2625, 0.3063, 0.2817, 0.3063, 0.2883, 0.2157, 0.2883, 0.2157, 0.2817, 0.1504, 0.8791, 0.1511, 0.8805, 0.1498, 0.8801, 0.1498, 0.8839, 0.1489, 0.8834, 0.1496, 0.8834, 0.1501, 0.8836, 0.1498, 0.8839, 0.1498, 0.8801, 0.1511, 0.8805, 0.1489, 0.8834, 0.1774, 0.9515, 0.1768, 0.9505, 0.1511, 0.8805, 0.1502, 0.8793, 0.1547, 0.8768, 0.1502, 0.8793, 0.1482, 0.8746, 0.1525, 0.8728, 0.08476, 0.9021, 0.0844, 0.8966, 0.1482, 0.8746, 0.1502, 0.8793])
me_cube.materials.append(mat_material)
me_cube.use_remesh_preserve_volume = False
me_cube.use_remesh_preserve_attributes = False
me_cube.use_mirror_vertex_groups = False
me_cube.update()

# ---- objects
ob_cube = bpy.data.objects.new('Cube', me_cube)

# ---- transforms, parenting, visibility, modifiers, constraints
ob_cube.location = (2.086e-07, -0.2934, 1.131e-06)
ob_cube.scale = (0.3443, 0.3443, 0.3443)
ob_cube.lock_rotations_4d = False
ob_cube.empty_display_type = 'ARROWS'
ob_cube.lineart.crease_threshold = 0.0
_m = ob_cube.modifiers.new('Mirror', 'MIRROR')
_m.use_axis = (False, True, False)

# ---- collection membership
col_collection_1.objects.link(ob_cube)

# ---- scene / render settings (as saved in the file)
scene.frame_start = 1; scene.frame_end = 250; scene.frame_set(1)
scene.render.engine = 'BLENDER_EEVEE_NEXT'
scene.render.resolution_percentage = 50
scene.render.dither_intensity = 0.0
scene.cycles.use_denoising = False
scene.cycles.samples = 128
scene.cycles.sampling_pattern = 'TABULATED_SOBOL'
scene.cycles.use_adaptive_sampling = False
scene.cycles.use_light_tree = False
scene.cycles.blur_glossy = 0.0
scene.cycles.sample_clamp_indirect = 0.0
scene.view_settings.view_transform = 'Standard'
bpy.context.view_layer.update()

# ---- added for rendering (the .blend has no active camera and no usable light): camera, sun
cam_auto = bpy.data.cameras.new('AutoCamera')
cam_auto.lens = 50.0
cam_auto.sensor_width = 36.0
cam_auto.clip_end = 1000.0
ob_auto_camera = bpy.data.objects.new('AutoCamera', cam_auto)
scene.collection.objects.link(ob_auto_camera)
ob_auto_camera.location = (1.52877, -1.97452, 1.85858)
ob_auto_camera.rotation_euler = (1.09748, -7.21219e-08, 0.694738)
scene.camera = ob_auto_camera
light_auto_sun = bpy.data.lights.new('AutoSun', 'SUN')
light_auto_sun.energy = 3.0
light_auto_sun.angle = 0.0523599
ob_auto_sun = bpy.data.objects.new('AutoSun', light_auto_sun)
scene.collection.objects.link(ob_auto_sun)
ob_auto_sun.rotation_euler = (0.872665, 0.174533, 0.523599)
bpy.context.view_layer.update()
